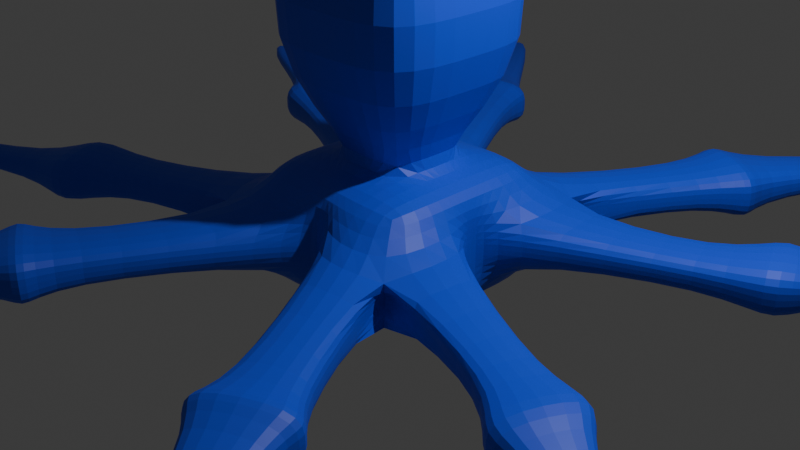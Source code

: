 # Source: Spider_IK_TEST.blend  (saved by Blender 4.4.32; exported with 4.5.12 LTS)
import bpy
from mathutils import Matrix  # noqa: F401  (used for matrix-valued properties, if any)

bpy.ops.wm.read_factory_settings(use_empty=True)
scene = bpy.context.scene
scene.name = 'Scene'

# ---- collections
col_collection = bpy.data.collections.new('Collection'); scene.collection.children.link(col_collection)

# ---- materials (node trees are filled in below, after node groups)
mat_material = bpy.data.materials.new('Material')
mat_material.alpha_threshold = 0.0
mat_material.use_transparent_shadow = False
mat_material.roughness = 0.5
mat_material.line_color = (0.0, 0.0, 0.0, 1.0)

# ---- material node trees
mat_material.use_nodes = True; mat_material.node_tree.nodes.clear()
_N = mat_material.node_tree.nodes; _L = mat_material.node_tree.links
n0 = _N.new('ShaderNodeOutputMaterial'); n0.name = 'Material Output'; n0.location = (300, 300)
n1 = _N.new('ShaderNodeBsdfPrincipled'); n1.name = 'Principled BSDF'; n1.location = (10, 300)
n1.inputs[0].default_value = (0.01712, 0.0738, 0.8001, 1.0)
n1.inputs[3].default_value = 1.45
_L.new(n1.outputs[0], n0.inputs[0])
n0.is_active_output = True

# ---- world
world_world = bpy.data.worlds.new('World'); scene.world = world_world
world_world.use_nodes = True; world_world.node_tree.nodes.clear()
_N = world_world.node_tree.nodes; _L = world_world.node_tree.links
n0 = _N.new('ShaderNodeOutputWorld'); n0.name = 'World Output'; n0.location = (300, 300)
n1 = _N.new('ShaderNodeBackground'); n1.name = 'Background'; n1.location = (10, 300)
n1.inputs[0].default_value = (0.05088, 0.05088, 0.05088, 1.0)
_L.new(n1.outputs[0], n0.inputs[0])
n0.is_active_output = True
world_world.color = (0.05088, 0.05088, 0.05088)
world_world.use_sun_shadow = False
world_world.sun_shadow_jitter_overblur = 0.0

# ---- cameras
cam_camera = bpy.data.cameras.new('Camera')
cam_camera.clip_end = 100.0
cam_camera.ortho_scale = 7.314

# ---- lights
light_light = bpy.data.lights.new('Light', 'POINT')
light_light.transmission_factor = 0.0
light_light.use_soft_falloff = False
light_light.energy = 1000.0
light_light.shadow_soft_size = 0.1
light_light.shadow_maximum_resolution = 0.006
light_light.use_absolute_resolution = True

# ---- meshes
me_cube = bpy.data.meshes.new('Cube')
me_cube.from_pydata([(1.0, -1.0, 0.6791), (1.0, -1.0, -0.6867), (0.0, 0.0, 3.737), (0.0, 0.0, -0.6867), (1.0, 0.0, -0.6867), (1.0, 0.0, 0.6791), (0.0, -1.0, 0.6791), (0.0, -1.0, -0.6867), (1.03, -1.22, 0.2239), (1.03, -1.22, -0.2314), (1.0, 0.0, 0.2239), (1.0, 0.0, -0.2314), (0.0, -1.0, 0.2239), (0.0, -1.0, -0.2314), (0.2289, 0.0, 0.6791), (0.2289, -1.0, -0.6867), (0.2289, 0.0, -0.6867), (0.2289, -1.0, 0.6791), (0.2609, -1.159, -0.2314), (0.2609, -1.159, 0.2239), (3.268, -5.316, 0.1082), (3.268, -5.316, -0.1157), (2.933, -5.495, -0.1157), (2.933, -5.495, 0.1082), (1.0, -0.2325, -0.6867), (1.0, -0.2325, 0.6791), (0.0, -0.2325, -0.6867), (0.0, -0.2325, 0.6791), (1.0, -0.2325, -0.2314), (1.0, -0.2325, 0.2239), (0.2289, -0.2325, 0.6791), (0.2289, -0.2325, -0.6867), (5.415, -2.844, 0.1066), (5.415, -2.844, -0.1142), (5.451, -2.474, -0.1142), (5.451, -2.474, 0.1066), (2.127, -3.316, -0.1689), (1.63, -3.554, -0.1689), (1.63, -3.554, 0.1613), (2.127, -3.316, 0.1613), (2.806, -1.634, 0.1342), (3.585, -2.065, 0.09389), (3.73, -1.79, 0.09162), (2.996, -1.236, 0.1315), (3.73, -1.79, -0.09917), (2.996, -1.236, -0.1391), (2.806, -1.634, -0.1418), (3.585, -2.065, -0.1014), (3.091, -2.219, 0.3452), (3.528, -1.18, 0.3401), (3.528, -1.18, -0.3476), (3.091, -2.219, -0.3528), (1.378, -3.147, -0.1867), (1.378, -3.147, 0.1792), (1.913, -2.885, 0.1792), (1.913, -2.885, -0.1867), (2.289, -2.942, -0.3674), (1.234, -3.508, -0.3674), (1.234, -3.508, 0.3599), (2.289, -2.942, 0.3599), (1.192, 0.0, 1.786), (0.0, -1.21, 1.786), (1.192, -1.21, 1.786), (0.7092, 0.0, 3.737), (0.0, -0.7203, 3.737), (0.7092, -0.7203, 3.737), (1.0, -1.0, -0.003775), (1.0, 0.0, -0.003775), (1.03, -1.22, -0.003775), (0.0, -1.0, -0.003775), (0.2466, -1.341, -0.003775), (3.268, -5.316, -0.003775), (2.933, -5.495, -0.003775), (1.0, -0.2325, -0.003775), (5.415, -2.844, -0.003775), (5.451, -2.474, -0.003775), (2.127, -3.316, -0.003775), (1.63, -3.554, -0.003775), (2.806, -1.634, -0.003775), (3.585, -2.065, -0.003775), (2.996, -1.236, -0.003775), (3.73, -1.79, -0.003775), (3.528, -1.18, -0.003775), (3.091, -2.219, -0.003775), (1.378, -3.147, -0.003775), (1.913, -2.885, -0.003775), (1.234, -3.508, -0.003775), (2.289, -2.942, -0.003775)], [], [(31, 24, 1, 15), (29, 25, 0, 8), (19, 17, 6, 12), (30, 27, 6, 17), (15, 18, 13, 7), (24, 28, 9, 1), (42, 41, 32, 35), (70, 19, 12, 69), (66, 8, 68), (37, 36, 21, 22), (1, 9, 18, 15), (25, 30, 17, 0), (8, 0, 17, 19), (26, 31, 15, 7), (71, 20, 23, 72), (77, 37, 22, 72), (39, 38, 23, 20), (76, 39, 20, 71), (3, 16, 31, 26), (5, 14, 30, 25), (67, 10, 29, 73), (4, 11, 28, 24), (30, 14, 60, 62), (10, 5, 25, 29), (16, 4, 24, 31), (75, 35, 32, 74), (81, 42, 35, 75), (79, 47, 33, 74), (47, 44, 34, 33), (87, 59, 39, 76), (59, 58, 38, 39), (86, 57, 37, 77), (57, 56, 36, 37), (9, 28, 45, 46), (51, 50, 44, 47), (66, 9, 46, 78), (83, 51, 47, 79), (73, 29, 43, 80), (82, 49, 42, 81), (29, 8, 40, 43), (49, 48, 41, 42), (43, 40, 48, 49), (80, 43, 49, 82), (78, 46, 51, 83), (46, 45, 50, 51), (18, 9, 55, 52), (70, 18, 52, 84), (8, 19, 53, 54), (68, 8, 54, 85), (52, 55, 56, 57), (84, 52, 57, 86), (54, 53, 58, 59), (85, 54, 59, 87), (61, 62, 65, 64), (27, 30, 62, 61), (63, 2, 64, 65), (62, 60, 63, 65), (55, 85, 87, 56), (53, 84, 86, 58), (9, 68, 85, 55), (19, 70, 84, 53), (40, 78, 83, 48), (45, 80, 82, 50), (50, 82, 81, 44), (28, 73, 80, 45), (48, 83, 79, 41), (8, 66, 78, 40), (58, 86, 77, 38), (56, 87, 76, 36), (41, 79, 74, 32), (44, 81, 75, 34), (34, 75, 74, 33), (11, 67, 73, 28), (36, 76, 71, 21), (38, 77, 72, 23), (21, 71, 72, 22), (9, 66, 68), (18, 70, 69, 13)])
_uv = me_cube.uv_layers.new(name='UVMap')
_uv.uv.foreach_set('vector', [0.2786, 0.6541, 0.375, 0.6541, 0.375, 0.75, 0.2786, 0.75, 0.5417, 0.6541, 0.625, 0.6541, 0.625, 0.75, 0.5417, 0.75, 0.5417, 0.8464, 0.625, 0.8464, 0.625, 0.875, 0.5417, 0.875, 0.7214, 0.6541, 0.75, 0.6541, 0.75, 0.75, 0.7214, 0.75, 0.375, 0.8464, 0.4583, 0.8464, 0.4583, 0.875, 0.375, 0.875, 0.375, 0.6541, 0.4583, 0.6541, 0.4583, 0.75, 0.375, 0.75, 0.5417, 0.6541, 0.5417, 0.75, 0.5417, 0.75, 0.5417, 0.6541, 0.5, 0.8464, 0.5417, 0.8464, 0.5417, 0.875, 0.5, 0.875, 0.5, 0.75, 0.5417, 0.75, 0.5, 0.75, 0.4583, 0.8464, 0.4583, 0.75, 0.4583, 0.75, 0.4583, 0.8464, 0.375, 0.75, 0.4583, 0.75, 0.4583, 0.8464, 0.375, 0.8464, 0.625, 0.6541, 0.7214, 0.6541, 0.7214, 0.75, 0.625, 0.75, 0.5417, 0.75, 0.625, 0.75, 0.625, 0.8464, 0.5417, 0.8464, 0.25, 0.6541, 0.2786, 0.6541, 0.2786, 0.75, 0.25, 0.75, 0.5, 0.75, 0.5417, 0.75, 0.5417, 0.8464, 0.5, 0.8464, 0.5, 0.8464, 0.4583, 0.8464, 0.4583, 0.8464, 0.5, 0.8464, 0.5417, 0.75, 0.5417, 0.8464, 0.5417, 0.8464, 0.5417, 0.75, 0.5, 0.75, 0.5417, 0.75, 0.5417, 0.75, 0.5, 0.75, 0.25, 0.625, 0.2786, 0.625, 0.2786, 0.6541, 0.25, 0.6541, 0.625, 0.625, 0.7214, 0.625, 0.7214, 0.6541, 0.625, 0.6541, 0.5, 0.625, 0.5417, 0.625, 0.5417, 0.6541, 0.5, 0.6541, 0.375, 0.625, 0.4583, 0.625, 0.4583, 0.6541, 0.375, 0.6541, 0.7214, 0.6541, 0.7214, 0.625, 0.7214, 0.625, 0.7214, 0.6541, 0.5417, 0.625, 0.625, 0.625, 0.625, 0.6541, 0.5417, 0.6541, 0.2786, 0.625, 0.375, 0.625, 0.375, 0.6541, 0.2786, 0.6541, 0.5, 0.6541, 0.5417, 0.6541, 0.5417, 0.75, 0.5, 0.75, 0.5, 0.6541, 0.5417, 0.6541, 0.5417, 0.6541, 0.5, 0.6541, 0.5, 0.75, 0.4583, 0.75, 0.4583, 0.75, 0.5, 0.75, 0.4583, 0.75, 0.4583, 0.6541, 0.4583, 0.6541, 0.4583, 0.75, 0.5, 0.75, 0.5417, 0.75, 0.5417, 0.75, 0.5, 0.75, 0.5417, 0.75, 0.5417, 0.8464, 0.5417, 0.8464, 0.5417, 0.75, 0.5, 0.8464, 0.4583, 0.8464, 0.4583, 0.8464, 0.5, 0.8464, 0.4583, 0.8464, 0.4583, 0.75, 0.4583, 0.75, 0.4583, 0.8464, 0.4583, 0.75, 0.4583, 0.6541, 0.4583, 0.6541, 0.4583, 0.75, 0.4583, 0.75, 0.4583, 0.6541, 0.4583, 0.6541, 0.4583, 0.75, 0.5, 0.75, 0.4583, 0.75, 0.4583, 0.75, 0.5, 0.75, 0.5, 0.75, 0.4583, 0.75, 0.4583, 0.75, 0.5, 0.75, 0.5, 0.6541, 0.5417, 0.6541, 0.5417, 0.6541, 0.5, 0.6541, 0.5, 0.6541, 0.5417, 0.6541, 0.5417, 0.6541, 0.5, 0.6541, 0.5417, 0.6541, 0.5417, 0.75, 0.5417, 0.75, 0.5417, 0.6541, 0.5417, 0.6541, 0.5417, 0.75, 0.5417, 0.75, 0.5417, 0.6541, 0.5417, 0.6541, 0.5417, 0.75, 0.5417, 0.75, 0.5417, 0.6541, 0.5, 0.6541, 0.5417, 0.6541, 0.5417, 0.6541, 0.5, 0.6541, 0.5, 0.75, 0.4583, 0.75, 0.4583, 0.75, 0.5, 0.75, 0.4583, 0.75, 0.4583, 0.6541, 0.4583, 0.6541, 0.4583, 0.75, 0.4583, 0.8464, 0.4583, 0.75, 0.4583, 0.75, 0.4583, 0.8464, 0.5, 0.8464, 0.4583, 0.8464, 0.4583, 0.8464, 0.5, 0.8464, 0.5417, 0.75, 0.5417, 0.8464, 0.5417, 0.8464, 0.5417, 0.75, 0.5, 0.75, 0.5417, 0.75, 0.5417, 0.75, 0.5, 0.75, 0.4583, 0.8464, 0.4583, 0.75, 0.4583, 0.75, 0.4583, 0.8464, 0.5, 0.8464, 0.4583, 0.8464, 0.4583, 0.8464, 0.5, 0.8464, 0.5417, 0.75, 0.5417, 0.8464, 0.5417, 0.8464, 0.5417, 0.75, 0.5, 0.75, 0.5417, 0.75, 0.5417, 0.75, 0.5, 0.75, 0.75, 0.6541, 0.7214, 0.6541, 0.7214, 0.6541, 0.75, 0.6541, 0.75, 0.6541, 0.7214, 0.6541, 0.7214, 0.6541, 0.75, 0.6541, 0.7214, 0.625, 0.75, 0.625, 0.75, 0.6541, 0.7214, 0.6541, 0.7214, 0.6541, 0.7214, 0.625, 0.7214, 0.625, 0.7214, 0.6541, 0.4583, 0.75, 0.5, 0.75, 0.5, 0.75, 0.4583, 0.75, 0.5417, 0.8464, 0.5, 0.8464, 0.5, 0.8464, 0.5417, 0.8464, 0.4583, 0.75, 0.5, 0.75, 0.5, 0.75, 0.4583, 0.75, 0.5417, 0.8464, 0.5, 0.8464, 0.5, 0.8464, 0.5417, 0.8464, 0.5417, 0.75, 0.5, 0.75, 0.5, 0.75, 0.5417, 0.75, 0.4583, 0.6541, 0.5, 0.6541, 0.5, 0.6541, 0.4583, 0.6541, 0.4583, 0.6541, 0.5, 0.6541, 0.5, 0.6541, 0.4583, 0.6541, 0.4583, 0.6541, 0.5, 0.6541, 0.5, 0.6541, 0.4583, 0.6541, 0.5417, 0.75, 0.5, 0.75, 0.5, 0.75, 0.5417, 0.75, 0.5417, 0.75, 0.5, 0.75, 0.5, 0.75, 0.5417, 0.75, 0.5417, 0.8464, 0.5, 0.8464, 0.5, 0.8464, 0.5417, 0.8464, 0.4583, 0.75, 0.5, 0.75, 0.5, 0.75, 0.4583, 0.75, 0.5417, 0.75, 0.5, 0.75, 0.5, 0.75, 0.5417, 0.75, 0.4583, 0.6541, 0.5, 0.6541, 0.5, 0.6541, 0.4583, 0.6541, 0.4583, 0.6541, 0.5, 0.6541, 0.5, 0.75, 0.4583, 0.75, 0.4583, 0.625, 0.5, 0.625, 0.5, 0.6541, 0.4583, 0.6541, 0.4583, 0.75, 0.5, 0.75, 0.5, 0.75, 0.4583, 0.75, 0.5417, 0.8464, 0.5, 0.8464, 0.5, 0.8464, 0.5417, 0.8464, 0.4583, 0.75, 0.5, 0.75, 0.5, 0.8464, 0.4583, 0.8464, 0.4583, 0.75, 0.5, 0.75, 0.5, 0.75, 0.4583, 0.8464, 0.5, 0.8464, 0.5, 0.875, 0.4583, 0.875])
me_cube.materials.append(mat_material)
me_cube.use_mirror_vertex_groups = False
me_cube.update()
arm_armature_007 = bpy.data.armatures.new('Armature.007')  # bones are not reproduced
arm_armature_008 = bpy.data.armatures.new('Armature.008')  # bones are not reproduced
arm_armature_009 = bpy.data.armatures.new('Armature.009')  # bones are not reproduced

# ---- objects
ob_cube = bpy.data.objects.new('Cube', me_cube)
ob_light = bpy.data.objects.new('Light', light_light)
ob_camera = bpy.data.objects.new('Camera', cam_camera)
ob_armature = bpy.data.objects.new('Armature', arm_armature_007)
ob_armature_001 = bpy.data.objects.new('Armature.001', arm_armature_008)
ob_leg1_l = bpy.data.objects.new('leg1_L', arm_armature_009)

# ---- transforms, parenting, visibility, modifiers, constraints
ob_cube.location = (0.0, 0.0, 0.0)
ob_cube.lock_rotations_4d = False
ob_cube.empty_display_type = 'ARROWS'
ob_cube.lineart.crease_threshold = 0.0
_m = ob_cube.modifiers.new('Mirror', 'MIRROR')
_m.use_axis = (True, True, False)
_m.use_clip = True
_m.merge_threshold = 0.007
_m = ob_cube.modifiers.new('Subdivision', 'SUBSURF')
ob_light.location = (4.076, 1.005, 5.904)
ob_light.rotation_euler = (0.6503, 0.05522, 1.866)
ob_light.lock_rotations_4d = False
ob_light.empty_display_type = 'ARROWS'
ob_light.color = (0.0, 0.0, 0.0, 0.0)
ob_light.lineart.crease_threshold = 0.0
ob_camera.location = (7.359, -6.926, 4.958)
ob_camera.rotation_euler = (1.109, 0.0, 0.8149)
ob_camera.lock_rotations_4d = False
ob_camera.empty_display_type = 'ARROWS'
ob_camera.color = (0.0, 0.0, 0.0, 0.0)
ob_camera.display_type = 'WIRE'
ob_camera.lineart.crease_threshold = 0.0
ob_armature.location = (-2.819, 0.03601, 2.914)
ob_armature.show_in_front = True
ob_armature_001.location = (0.01751, -0.007806, 3.231)
ob_leg1_l.location = (0.01751, -0.007806, 3.569)

# ---- collection membership
col_collection.objects.link(ob_cube)
col_collection.objects.link(ob_light)
col_collection.objects.link(ob_camera)
col_collection.objects.link(ob_armature)
col_collection.objects.link(ob_armature_001)
col_collection.objects.link(ob_leg1_l)

# ---- scene / render settings (as saved in the file)
scene.camera = ob_camera
scene.frame_start = 1; scene.frame_end = 250; scene.frame_set(1)
scene.render.engine = 'BLENDER_EEVEE_NEXT'
bpy.context.view_layer.update()
